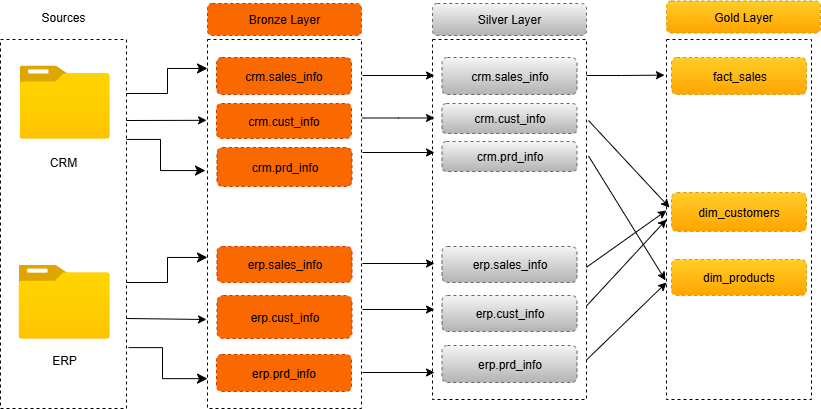

The diagram above was exported from draw.io. Its source (the exported page's mxGraphModel, read from the mxfile embedded in the PNG):
<mxGraphModel dx="872" dy="577" grid="1" gridSize="9" guides="1" tooltips="1" connect="1" arrows="1" fold="1" page="1" pageScale="1" pageWidth="850" pageHeight="1100" background="none" math="0" shadow="0">
  <root>
    <mxCell id="0" />
    <mxCell id="1" parent="0" />
    <mxCell id="oxWfWYqbWuq_u5jtd78h-1" value="" style="rounded=0;whiteSpace=wrap;html=1;fillColor=none;dashed=1;" parent="1" vertex="1">
      <mxGeometry x="27" y="117" width="126" height="369" as="geometry" />
    </mxCell>
    <mxCell id="oxWfWYqbWuq_u5jtd78h-2" value="Sources" style="text;html=1;align=center;verticalAlign=middle;whiteSpace=wrap;rounded=0;strokeWidth=4;" parent="1" vertex="1">
      <mxGeometry x="27" y="81" width="126" height="27" as="geometry" />
    </mxCell>
    <mxCell id="oxWfWYqbWuq_u5jtd78h-3" value="" style="image;aspect=fixed;html=1;points=[];align=center;fontSize=12;image=img/lib/azure2/general/Folder_Blank.svg;" parent="1" vertex="1">
      <mxGeometry x="46.18" y="142.96" width="90" height="73.04" as="geometry" />
    </mxCell>
    <mxCell id="oxWfWYqbWuq_u5jtd78h-4" value="" style="image;aspect=fixed;html=1;points=[];align=center;fontSize=12;image=img/lib/azure2/general/Folder_Blank.svg;" parent="1" vertex="1">
      <mxGeometry x="45" y="342" width="91.18" height="74" as="geometry" />
    </mxCell>
    <mxCell id="oxWfWYqbWuq_u5jtd78h-5" value="CRM" style="text;html=1;align=center;verticalAlign=middle;whiteSpace=wrap;rounded=0;" parent="1" vertex="1">
      <mxGeometry x="65.00000000000001" y="225" width="50" height="30" as="geometry" />
    </mxCell>
    <mxCell id="oxWfWYqbWuq_u5jtd78h-6" value="ERP" style="text;html=1;align=center;verticalAlign=middle;whiteSpace=wrap;rounded=0;" parent="1" vertex="1">
      <mxGeometry x="65.59" y="423" width="50" height="30" as="geometry" />
    </mxCell>
    <mxCell id="oxWfWYqbWuq_u5jtd78h-7" value="" style="rounded=0;whiteSpace=wrap;html=1;fillColor=none;dashed=1;" parent="1" vertex="1">
      <mxGeometry x="234" y="117" width="154" height="369" as="geometry" />
    </mxCell>
    <mxCell id="oxWfWYqbWuq_u5jtd78h-8" value="Bronze Layer" style="rounded=1;whiteSpace=wrap;html=1;dashed=1;fillColor=#fa6800;fontColor=#000000;strokeColor=#C73500;" parent="1" vertex="1">
      <mxGeometry x="234" y="81" width="154" height="32" as="geometry" />
    </mxCell>
    <mxCell id="oxWfWYqbWuq_u5jtd78h-9" value="crm.sales_info" style="rounded=1;whiteSpace=wrap;html=1;dashed=1;fillColor=#fa6800;fontColor=#000000;strokeColor=#C73500;" parent="1" vertex="1">
      <mxGeometry x="243" y="135" width="135" height="37" as="geometry" />
    </mxCell>
    <mxCell id="oxWfWYqbWuq_u5jtd78h-10" value="crm.cust_info" style="rounded=1;whiteSpace=wrap;html=1;dashed=1;fillColor=#fa6800;fontColor=#000000;strokeColor=#C73500;" parent="1" vertex="1">
      <mxGeometry x="243" y="181" width="135" height="35" as="geometry" />
    </mxCell>
    <mxCell id="oxWfWYqbWuq_u5jtd78h-11" value="crm.prd_info" style="rounded=1;whiteSpace=wrap;html=1;dashed=1;fillColor=#fa6800;fontColor=#000000;strokeColor=#C73500;" parent="1" vertex="1">
      <mxGeometry x="243.5" y="225" width="135" height="39" as="geometry" />
    </mxCell>
    <mxCell id="oxWfWYqbWuq_u5jtd78h-14" value="erp.sales_info" style="rounded=1;whiteSpace=wrap;html=1;dashed=1;fillColor=#fa6800;fontColor=#000000;strokeColor=#C73500;" parent="1" vertex="1">
      <mxGeometry x="243.5" y="324" width="135" height="36" as="geometry" />
    </mxCell>
    <mxCell id="oxWfWYqbWuq_u5jtd78h-15" value="erp.cust_info" style="rounded=1;whiteSpace=wrap;html=1;dashed=1;fillColor=#fa6800;fontColor=#000000;strokeColor=#C73500;" parent="1" vertex="1">
      <mxGeometry x="243.5" y="373" width="135" height="43" as="geometry" />
    </mxCell>
    <mxCell id="oxWfWYqbWuq_u5jtd78h-16" value="erp.prd_info" style="rounded=1;whiteSpace=wrap;html=1;dashed=1;fillColor=#fa6800;fontColor=#000000;strokeColor=#C73500;" parent="1" vertex="1">
      <mxGeometry x="243" y="432" width="135" height="37" as="geometry" />
    </mxCell>
    <mxCell id="Ok1iuQLowFkgRMuB2eLE-19" value="" style="rounded=0;whiteSpace=wrap;html=1;fillColor=none;dashed=1;" vertex="1" parent="1">
      <mxGeometry x="459" y="117" width="154" height="360" as="geometry" />
    </mxCell>
    <mxCell id="Ok1iuQLowFkgRMuB2eLE-20" value="Silver Layer" style="rounded=1;whiteSpace=wrap;html=1;dashed=1;fillColor=#f5f5f5;gradientColor=#b3b3b3;strokeColor=#666666;fontColor=#000000;" vertex="1" parent="1">
      <mxGeometry x="459" y="81" width="154" height="32" as="geometry" />
    </mxCell>
    <mxCell id="Ok1iuQLowFkgRMuB2eLE-21" value="crm.sales_info" style="rounded=1;html=1;dashed=1;fillColor=#f5f5f5;strokeColor=#666666;gradientColor=#b3b3b3;labelBackgroundColor=none;fontColor=#000000;" vertex="1" parent="1">
      <mxGeometry x="468.5" y="135" width="135" height="37" as="geometry" />
    </mxCell>
    <mxCell id="Ok1iuQLowFkgRMuB2eLE-22" value="crm.cust_info" style="rounded=1;whiteSpace=wrap;html=1;dashed=1;fillColor=#f5f5f5;strokeColor=#666666;gradientColor=#b3b3b3;labelBackgroundColor=none;fontColor=#000000;" vertex="1" parent="1">
      <mxGeometry x="468.5" y="181" width="135" height="30" as="geometry" />
    </mxCell>
    <mxCell id="Ok1iuQLowFkgRMuB2eLE-23" value="crm.prd_info" style="rounded=1;whiteSpace=wrap;html=1;dashed=1;fillColor=#f5f5f5;strokeColor=#666666;gradientColor=#b3b3b3;fontColor=#000000;" vertex="1" parent="1">
      <mxGeometry x="468.5" y="219" width="135" height="30" as="geometry" />
    </mxCell>
    <mxCell id="Ok1iuQLowFkgRMuB2eLE-24" value="erp.sales_info" style="rounded=1;whiteSpace=wrap;html=1;dashed=1;fillColor=#f5f5f5;strokeColor=#666666;gradientColor=#b3b3b3;fontColor=#000000;" vertex="1" parent="1">
      <mxGeometry x="468.5" y="324" width="135" height="36" as="geometry" />
    </mxCell>
    <mxCell id="Ok1iuQLowFkgRMuB2eLE-25" value="erp.cust_info" style="rounded=1;whiteSpace=wrap;html=1;dashed=1;fillColor=#f5f5f5;strokeColor=#666666;gradientColor=#b3b3b3;fontColor=#000000;" vertex="1" parent="1">
      <mxGeometry x="468.5" y="373" width="135" height="36" as="geometry" />
    </mxCell>
    <mxCell id="Ok1iuQLowFkgRMuB2eLE-26" value="erp.prd_info" style="rounded=1;whiteSpace=wrap;html=1;dashed=1;fillColor=#f5f5f5;strokeColor=#666666;gradientColor=#b3b3b3;fontColor=#000000;" vertex="1" parent="1">
      <mxGeometry x="468.5" y="423" width="135" height="37" as="geometry" />
    </mxCell>
    <mxCell id="Ok1iuQLowFkgRMuB2eLE-27" value="" style="endArrow=classic;html=1;rounded=0;" edge="1" parent="1">
      <mxGeometry width="50" height="50" relative="1" as="geometry">
        <mxPoint x="389" y="153" as="sourcePoint" />
        <mxPoint x="461" y="153" as="targetPoint" />
      </mxGeometry>
    </mxCell>
    <mxCell id="Ok1iuQLowFkgRMuB2eLE-28" value="" style="endArrow=classic;html=1;rounded=0;" edge="1" parent="1">
      <mxGeometry width="50" height="50" relative="1" as="geometry">
        <mxPoint x="389" y="195.5" as="sourcePoint" />
        <mxPoint x="461" y="195.5" as="targetPoint" />
        <Array as="points">
          <mxPoint x="425" y="195.5" />
        </Array>
      </mxGeometry>
    </mxCell>
    <mxCell id="Ok1iuQLowFkgRMuB2eLE-29" value="" style="endArrow=classic;html=1;rounded=0;" edge="1" parent="1">
      <mxGeometry width="50" height="50" relative="1" as="geometry">
        <mxPoint x="389" y="230" as="sourcePoint" />
        <mxPoint x="461" y="230" as="targetPoint" />
      </mxGeometry>
    </mxCell>
    <mxCell id="Ok1iuQLowFkgRMuB2eLE-30" value="" style="endArrow=classic;html=1;rounded=0;" edge="1" parent="1">
      <mxGeometry width="50" height="50" relative="1" as="geometry">
        <mxPoint x="389" y="341" as="sourcePoint" />
        <mxPoint x="461" y="341" as="targetPoint" />
      </mxGeometry>
    </mxCell>
    <mxCell id="Ok1iuQLowFkgRMuB2eLE-31" value="" style="endArrow=classic;html=1;rounded=0;" edge="1" parent="1">
      <mxGeometry width="50" height="50" relative="1" as="geometry">
        <mxPoint x="389" y="387" as="sourcePoint" />
        <mxPoint x="461" y="387" as="targetPoint" />
      </mxGeometry>
    </mxCell>
    <mxCell id="Ok1iuQLowFkgRMuB2eLE-32" value="" style="endArrow=classic;html=1;rounded=0;" edge="1" parent="1">
      <mxGeometry width="50" height="50" relative="1" as="geometry">
        <mxPoint x="389" y="450" as="sourcePoint" />
        <mxPoint x="461" y="450" as="targetPoint" />
      </mxGeometry>
    </mxCell>
    <mxCell id="Ok1iuQLowFkgRMuB2eLE-33" value="" style="rounded=0;whiteSpace=wrap;html=1;fillColor=none;dashed=1;" vertex="1" parent="1">
      <mxGeometry x="693" y="117" width="145" height="360" as="geometry" />
    </mxCell>
    <mxCell id="Ok1iuQLowFkgRMuB2eLE-34" value="Gold Layer" style="rounded=1;whiteSpace=wrap;html=1;dashed=1;fillColor=#ffcd28;strokeColor=#d79b00;gradientColor=#ffa500;" vertex="1" parent="1">
      <mxGeometry x="693" y="78.5" width="154" height="32" as="geometry" />
    </mxCell>
    <mxCell id="Ok1iuQLowFkgRMuB2eLE-35" value="fact_sales" style="rounded=1;html=1;dashed=1;fillColor=#ffcd28;strokeColor=#d79b00;gradientColor=#ffa500;labelBackgroundColor=none;" vertex="1" parent="1">
      <mxGeometry x="698" y="134.99999999999997" width="135" height="37" as="geometry" />
    </mxCell>
    <mxCell id="Ok1iuQLowFkgRMuB2eLE-36" value="dim_customers" style="rounded=1;whiteSpace=wrap;html=1;dashed=1;fillColor=#ffcd28;strokeColor=#d79b00;gradientColor=#ffa500;labelBackgroundColor=none;" vertex="1" parent="1">
      <mxGeometry x="698" y="270" width="135" height="39" as="geometry" />
    </mxCell>
    <mxCell id="Ok1iuQLowFkgRMuB2eLE-37" value="dim_products" style="rounded=1;whiteSpace=wrap;html=1;dashed=1;fillColor=#ffcd28;strokeColor=#d79b00;gradientColor=#ffa500;" vertex="1" parent="1">
      <mxGeometry x="698" y="337" width="135" height="36" as="geometry" />
    </mxCell>
    <mxCell id="Ok1iuQLowFkgRMuB2eLE-41" value="" style="endArrow=classic;html=1;rounded=0;entryX=-0.014;entryY=0.099;entryDx=0;entryDy=0;entryPerimeter=0;" edge="1" parent="1" target="Ok1iuQLowFkgRMuB2eLE-33">
      <mxGeometry width="50" height="50" relative="1" as="geometry">
        <mxPoint x="613" y="153" as="sourcePoint" />
        <mxPoint x="685" y="153" as="targetPoint" />
        <Array as="points">
          <mxPoint x="648" y="153" />
        </Array>
      </mxGeometry>
    </mxCell>
    <mxCell id="Ok1iuQLowFkgRMuB2eLE-42" value="" style="endArrow=classic;html=1;rounded=0;entryX=0.021;entryY=0.467;entryDx=0;entryDy=0;entryPerimeter=0;" edge="1" parent="1" target="Ok1iuQLowFkgRMuB2eLE-33">
      <mxGeometry width="50" height="50" relative="1" as="geometry">
        <mxPoint x="615" y="198" as="sourcePoint" />
        <mxPoint x="693" y="198" as="targetPoint" />
        <Array as="points" />
      </mxGeometry>
    </mxCell>
    <mxCell id="Ok1iuQLowFkgRMuB2eLE-43" value="" style="endArrow=classic;html=1;rounded=0;entryX=-0.007;entryY=0.669;entryDx=0;entryDy=0;entryPerimeter=0;" edge="1" parent="1" target="Ok1iuQLowFkgRMuB2eLE-33">
      <mxGeometry width="50" height="50" relative="1" as="geometry">
        <mxPoint x="615" y="233.5" as="sourcePoint" />
        <mxPoint x="693" y="233.5" as="targetPoint" />
        <Array as="points" />
      </mxGeometry>
    </mxCell>
    <mxCell id="Ok1iuQLowFkgRMuB2eLE-52" value="" style="edgeStyle=elbowEdgeStyle;elbow=horizontal;endArrow=classic;html=1;curved=0;rounded=0;endSize=8;startSize=8;" edge="1" parent="1">
      <mxGeometry width="50" height="50" relative="1" as="geometry">
        <mxPoint x="153" y="171" as="sourcePoint" />
        <mxPoint x="234" y="145.96" as="targetPoint" />
      </mxGeometry>
    </mxCell>
    <mxCell id="Ok1iuQLowFkgRMuB2eLE-53" value="" style="endArrow=classic;html=1;rounded=0;entryX=-0.006;entryY=0.219;entryDx=0;entryDy=0;entryPerimeter=0;" edge="1" parent="1" target="oxWfWYqbWuq_u5jtd78h-7">
      <mxGeometry width="50" height="50" relative="1" as="geometry">
        <mxPoint x="153" y="198" as="sourcePoint" />
        <mxPoint x="222.07400000000007" y="198.83399999999995" as="targetPoint" />
      </mxGeometry>
    </mxCell>
    <mxCell id="Ok1iuQLowFkgRMuB2eLE-54" value="" style="edgeStyle=elbowEdgeStyle;elbow=horizontal;endArrow=classic;html=1;curved=0;rounded=0;endSize=8;startSize=8;" edge="1" parent="1">
      <mxGeometry width="50" height="50" relative="1" as="geometry">
        <mxPoint x="153" y="360" as="sourcePoint" />
        <mxPoint x="234" y="334.96000000000004" as="targetPoint" />
      </mxGeometry>
    </mxCell>
    <mxCell id="Ok1iuQLowFkgRMuB2eLE-55" value="" style="endArrow=classic;html=1;rounded=0;entryX=-0.006;entryY=0.219;entryDx=0;entryDy=0;entryPerimeter=0;" edge="1" parent="1">
      <mxGeometry width="50" height="50" relative="1" as="geometry">
        <mxPoint x="153" y="396" as="sourcePoint" />
        <mxPoint x="233" y="397" as="targetPoint" />
      </mxGeometry>
    </mxCell>
    <mxCell id="Ok1iuQLowFkgRMuB2eLE-57" value="" style="edgeStyle=elbowEdgeStyle;elbow=horizontal;endArrow=classic;html=1;curved=0;rounded=0;endSize=8;startSize=8;exitX=1.016;exitY=0.835;exitDx=0;exitDy=0;exitPerimeter=0;" edge="1" parent="1" source="oxWfWYqbWuq_u5jtd78h-1">
      <mxGeometry width="50" height="50" relative="1" as="geometry">
        <mxPoint x="165.0239999999999" y="423.00300000000004" as="sourcePoint" />
        <mxPoint x="234" y="456.15" as="targetPoint" />
        <Array as="points">
          <mxPoint x="189" y="411.15" />
        </Array>
      </mxGeometry>
    </mxCell>
    <mxCell id="Ok1iuQLowFkgRMuB2eLE-58" value="" style="edgeStyle=elbowEdgeStyle;elbow=horizontal;endArrow=classic;html=1;curved=0;rounded=0;endSize=8;startSize=8;exitX=1.016;exitY=0.835;exitDx=0;exitDy=0;exitPerimeter=0;" edge="1" parent="1">
      <mxGeometry width="50" height="50" relative="1" as="geometry">
        <mxPoint x="153" y="216.92" as="sourcePoint" />
        <mxPoint x="232" y="248.06999999999996" as="targetPoint" />
        <Array as="points">
          <mxPoint x="187" y="203.06999999999996" />
        </Array>
      </mxGeometry>
    </mxCell>
    <mxCell id="Ok1iuQLowFkgRMuB2eLE-60" value="" style="endArrow=classic;html=1;rounded=0;entryX=0;entryY=0.675;entryDx=0;entryDy=0;entryPerimeter=0;" edge="1" parent="1" target="Ok1iuQLowFkgRMuB2eLE-33">
      <mxGeometry width="50" height="50" relative="1" as="geometry">
        <mxPoint x="613" y="437.5" as="sourcePoint" />
        <mxPoint x="691" y="437.5" as="targetPoint" />
        <Array as="points" />
      </mxGeometry>
    </mxCell>
    <mxCell id="Ok1iuQLowFkgRMuB2eLE-61" value="" style="endArrow=classic;html=1;rounded=0;entryX=0;entryY=0.5;entryDx=0;entryDy=0;" edge="1" parent="1" target="Ok1iuQLowFkgRMuB2eLE-33">
      <mxGeometry width="50" height="50" relative="1" as="geometry">
        <mxPoint x="613" y="383.5" as="sourcePoint" />
        <mxPoint x="693" y="306" as="targetPoint" />
        <Array as="points" />
      </mxGeometry>
    </mxCell>
    <mxCell id="Ok1iuQLowFkgRMuB2eLE-62" value="" style="endArrow=classic;html=1;rounded=0;entryX=0;entryY=0.475;entryDx=0;entryDy=0;entryPerimeter=0;" edge="1" parent="1" target="Ok1iuQLowFkgRMuB2eLE-33">
      <mxGeometry width="50" height="50" relative="1" as="geometry">
        <mxPoint x="613" y="344.75" as="sourcePoint" />
        <mxPoint x="693" y="258.25" as="targetPoint" />
        <Array as="points" />
      </mxGeometry>
    </mxCell>
  </root>
</mxGraphModel>